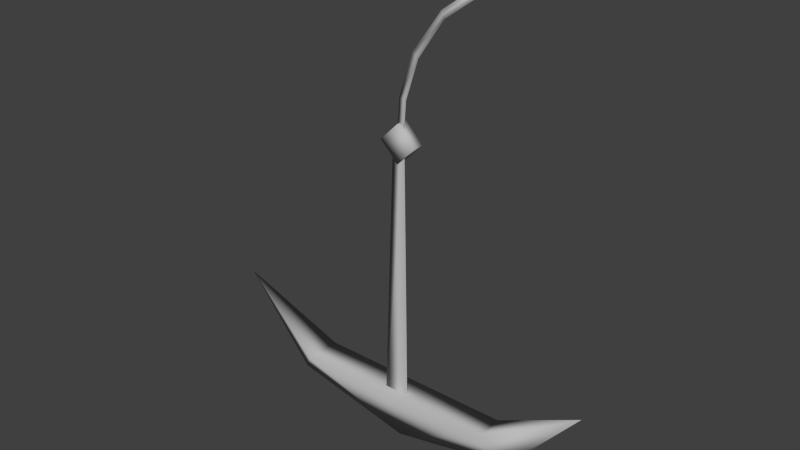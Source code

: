 # Source: ITEM04.blend  (saved by Blender 2.73.0; exported with 4.5.12 LTS)
import bpy
from mathutils import Matrix  # noqa: F401  (used for matrix-valued properties, if any)

bpy.ops.wm.read_factory_settings(use_empty=True)
scene = bpy.context.scene
scene.name = 'Scene'

# ---- collections
col_collection_1 = bpy.data.collections.new('Collection 1'); scene.collection.children.link(col_collection_1)

# ---- materials (node trees are filled in below, after node groups)
mat_lambert1 = bpy.data.materials.new('lambert1')
mat_lambert1.alpha_threshold = 0.0
mat_lambert1.use_transparent_shadow = False
mat_lambert1.diffuse_color = (0.5, 0.5, 0.5, 1.0)
mat_lambert1.roughness = 0.5

# ---- material node trees

# ---- world
world_world = bpy.data.worlds.new('World'); scene.world = world_world
world_world.color = (0.05088, 0.05088, 0.05088)
world_world.use_sun_shadow = False
world_world.sun_shadow_jitter_overblur = 0.0
world_world.cycles.sampling_method = 'MANUAL'
world_world.cycles.sample_map_resolution = 256

# ---- meshes
me_untitled = bpy.data.meshes.new('Untitled')
me_untitled.from_pydata([(-3.214, 1.578e-07, 1.824), (-0.0001, 0.3022, 0.8844), (-9.997e-05, -0.3022, 0.8844), (-0.0001, -8.742e-12, 1.13e-24), (-1.654, 0.3022, 0.8868), (-1.654, -0.3022, 0.8868), (-2.03, -1e-07, 0.4298), (1.654, 0.3022, 0.8868), (1.654, -0.3022, 0.8868), (2.03, 2.55e-07, 0.4298), (3.214, 7.197e-07, 1.824), (-6.559e-09, 0.07503, 4.966), (0.06093, -0.003173, 4.966), (-0.06093, -0.003173, 4.966), (0.0494, 0.07503, 5.698), (-0.0102, -0.003173, 5.711), (0.109, -0.003173, 5.686), (0.2687, 0.07504, 6.366), (0.22, -0.003168, 6.402), (0.3174, -0.003168, 6.329), (0.7142, 0.07504, 7.002), (0.6915, -0.003165, 7.059), (0.7369, -0.003165, 6.945), (1.324, 0.07504, 7.442), (1.301, -0.003165, 7.499), (1.347, -0.003165, 7.386), (-1.565e-08, 0.179, 0.6161), (-9.044e-09, 0.1035, 4.97), (0.1052, -0.03159, 4.97), (-0.1052, -0.03159, 4.97), (0.2168, -0.0843, 0.6161), (-0.2168, -0.0843, 0.6161), (-1.122e-08, 0.1283, 4.736), (-0.2997, 0.1283, 5.036), (0.2997, 0.1283, 5.036), (-1.122e-08, 0.1283, 5.335), (0.2997, -0.06317, 5.036), (5.523e-09, -0.06317, 5.335), (5.523e-09, -0.06317, 4.736), (-0.2997, -0.06317, 5.036)], [], [(1, 4, 5, 2), (3, 2, 5, 6), (1, 3, 6, 4), (4, 0, 5), (6, 5, 0), (4, 6, 0), (1, 2, 8, 7), (3, 9, 8, 2), (1, 7, 9, 3), (7, 8, 10), (9, 10, 8), (7, 10, 9), (23, 24, 25), (11, 13, 15, 14), (13, 12, 16, 15), (12, 11, 14, 16), (14, 15, 18, 17), (15, 16, 19, 18), (16, 14, 17, 19), (17, 18, 21, 20), (18, 19, 22, 21), (19, 17, 20, 22), (20, 21, 24, 23), (21, 22, 25, 24), (22, 20, 23, 25), (28, 29, 31, 30), (26, 31, 29, 27), (30, 26, 27, 28), (32, 33, 35, 34), (34, 35, 37, 36), (36, 37, 39, 38), (38, 39, 33, 32), (33, 39, 37, 35), (38, 32, 34, 36)])
me_untitled.polygons.foreach_set('use_smooth', [True] * 34)
_uv = me_untitled.uv_layers.new(name='map1')
_uv.uv.foreach_set('vector', [0.4938, 0.5497, 0.2629, 0.5497, 0.2629, 0.4653, 0.4938, 0.4653, 0.4759, 0.0307, 0.4759, 0.1612, 0.245, 0.1615, 0.1914, 0.08573, 0.4759, 0.3302, 0.4759, 0.1997, 0.1914, 0.2547, 0.245, 0.3305, 0.2629, 0.5497, 0.008684, 0.5075, 0.2629, 0.4653, 0.1914, 0.08573, 0.245, 0.1615, 0.008684, 0.2642, 0.245, 0.3305, 0.1914, 0.2547, 0.008684, 0.4332, 0.4938, 0.5497, 0.4938, 0.4653, 0.7247, 0.4653, 0.7247, 0.5497, 0.4759, 0.0307, 0.7604, 0.08573, 0.7068, 0.1615, 0.4759, 0.1612, 0.4759, 0.3302, 0.7068, 0.3305, 0.7604, 0.2547, 0.4759, 0.1997, 0.7247, 0.5497, 0.7247, 0.4653, 0.9788, 0.5075, 0.7604, 0.08573, 0.9431, 0.2642, 0.7068, 0.1615, 0.7068, 0.3305, 0.9431, 0.4332, 0.7604, 0.2547, 0.5053, 0.7346, 0.5083, 0.7195, 0.5207, 0.7339, 0.09335, 0.7204, 0.09288, 0.7077, 0.1883, 0.7079, 0.188, 0.7209, 0.09288, 0.7077, 0.09392, 0.6928, 0.1881, 0.6924, 0.1883, 0.7079, 0.09392, 0.6928, 0.09333, 0.6807, 0.1882, 0.6795, 0.1881, 0.6924, 0.188, 0.7209, 0.1883, 0.7079, 0.2848, 0.7098, 0.2829, 0.7238, 0.1883, 0.7079, 0.1881, 0.6924, 0.2822, 0.6931, 0.2848, 0.7098, 0.1881, 0.6924, 0.1882, 0.6795, 0.2839, 0.6797, 0.2822, 0.6931, 0.2829, 0.7238, 0.2848, 0.7098, 0.4005, 0.7143, 0.3963, 0.7284, 0.2848, 0.7098, 0.2822, 0.6931, 0.3937, 0.6974, 0.4005, 0.7143, 0.2822, 0.6931, 0.2839, 0.6797, 0.3979, 0.6834, 0.3937, 0.6974, 0.3963, 0.7284, 0.4005, 0.7143, 0.5083, 0.7195, 0.5053, 0.7346, 0.4005, 0.7143, 0.3937, 0.6974, 0.5044, 0.7008, 0.5083, 0.7195, 0.3937, 0.6974, 0.3979, 0.6834, 0.5069, 0.6867, 0.5044, 0.7008, 0.646, 0.8669, 0.6466, 0.8962, 0.03902, 0.9236, 0.03784, 0.8631, 0.04238, 0.9712, 0.03902, 0.9236, 0.6466, 0.8962, 0.6483, 0.9201, 0.03784, 0.8631, 0.03936, 0.8155, 0.6468, 0.843, 0.646, 0.8669, 0.6998, 0.7632, 0.658, 0.7214, 0.6998, 0.6795, 0.7417, 0.7214, 0.7417, 0.7214, 0.6998, 0.6795, 0.7187, 0.6606, 0.7606, 0.7025, 0.8671, 0.7198, 0.808, 0.7198, 0.808, 0.6606, 0.8671, 0.6606, 0.6809, 0.7821, 0.6391, 0.7403, 0.658, 0.7214, 0.6998, 0.7632, 0.658, 0.7214, 0.6391, 0.7025, 0.6809, 0.6606, 0.6998, 0.6795, 0.7187, 0.7821, 0.6998, 0.7632, 0.7417, 0.7214, 0.7606, 0.7403])
me_untitled.materials.append(mat_lambert1)
me_untitled.use_remesh_preserve_volume = False
me_untitled.use_remesh_preserve_attributes = False
me_untitled.use_mirror_vertex_groups = False
me_untitled.update()

# ---- objects
ob_item_04 = bpy.data.objects.new('Item_04', me_untitled)

# ---- transforms, parenting, visibility, modifiers, constraints
ob_item_04.location = (0.0, 0.0, 0.0)
ob_item_04.color = (0.8, 0.8, 0.8, 1.0)
ob_item_04.lineart.crease_threshold = 0.0

# ---- collection membership
col_collection_1.objects.link(ob_item_04)

# ---- scene / render settings (as saved in the file)
scene.frame_start = 1; scene.frame_end = 250; scene.frame_set(1)
scene.render.engine = 'BLENDER_EEVEE_NEXT'
scene.render.resolution_percentage = 50
scene.render.dither_intensity = 0.0
scene.cycles.use_denoising = False
scene.cycles.samples = 10
scene.cycles.sampling_pattern = 'TABULATED_SOBOL'
scene.cycles.light_sampling_threshold = 0.0
scene.cycles.use_adaptive_sampling = False
scene.cycles.use_light_tree = False
scene.cycles.blur_glossy = 0.0
scene.cycles.pixel_filter_type = 'GAUSSIAN'
scene.cycles.sample_clamp_indirect = 0.0
scene.view_settings.view_transform = 'Standard'
bpy.context.view_layer.update()

# ---- added for rendering (the .blend has no active camera and no usable light): camera, sun
cam_auto = bpy.data.cameras.new('AutoCamera')
cam_auto.lens = 50.0
cam_auto.sensor_width = 36.0
cam_auto.clip_end = 1000.0
ob_auto_camera = bpy.data.objects.new('AutoCamera', cam_auto)
scene.collection.objects.link(ob_auto_camera)
ob_auto_camera.location = (9.15521, -10.9864, 11.0737)
ob_auto_camera.rotation_euler = (1.09748, -7.21219e-08, 0.694738)
scene.camera = ob_auto_camera
light_auto_sun = bpy.data.lights.new('AutoSun', 'SUN')
light_auto_sun.energy = 3.0
light_auto_sun.angle = 0.0523599
ob_auto_sun = bpy.data.objects.new('AutoSun', light_auto_sun)
scene.collection.objects.link(ob_auto_sun)
ob_auto_sun.rotation_euler = (0.872665, 0.174533, 0.523599)
bpy.context.view_layer.update()
